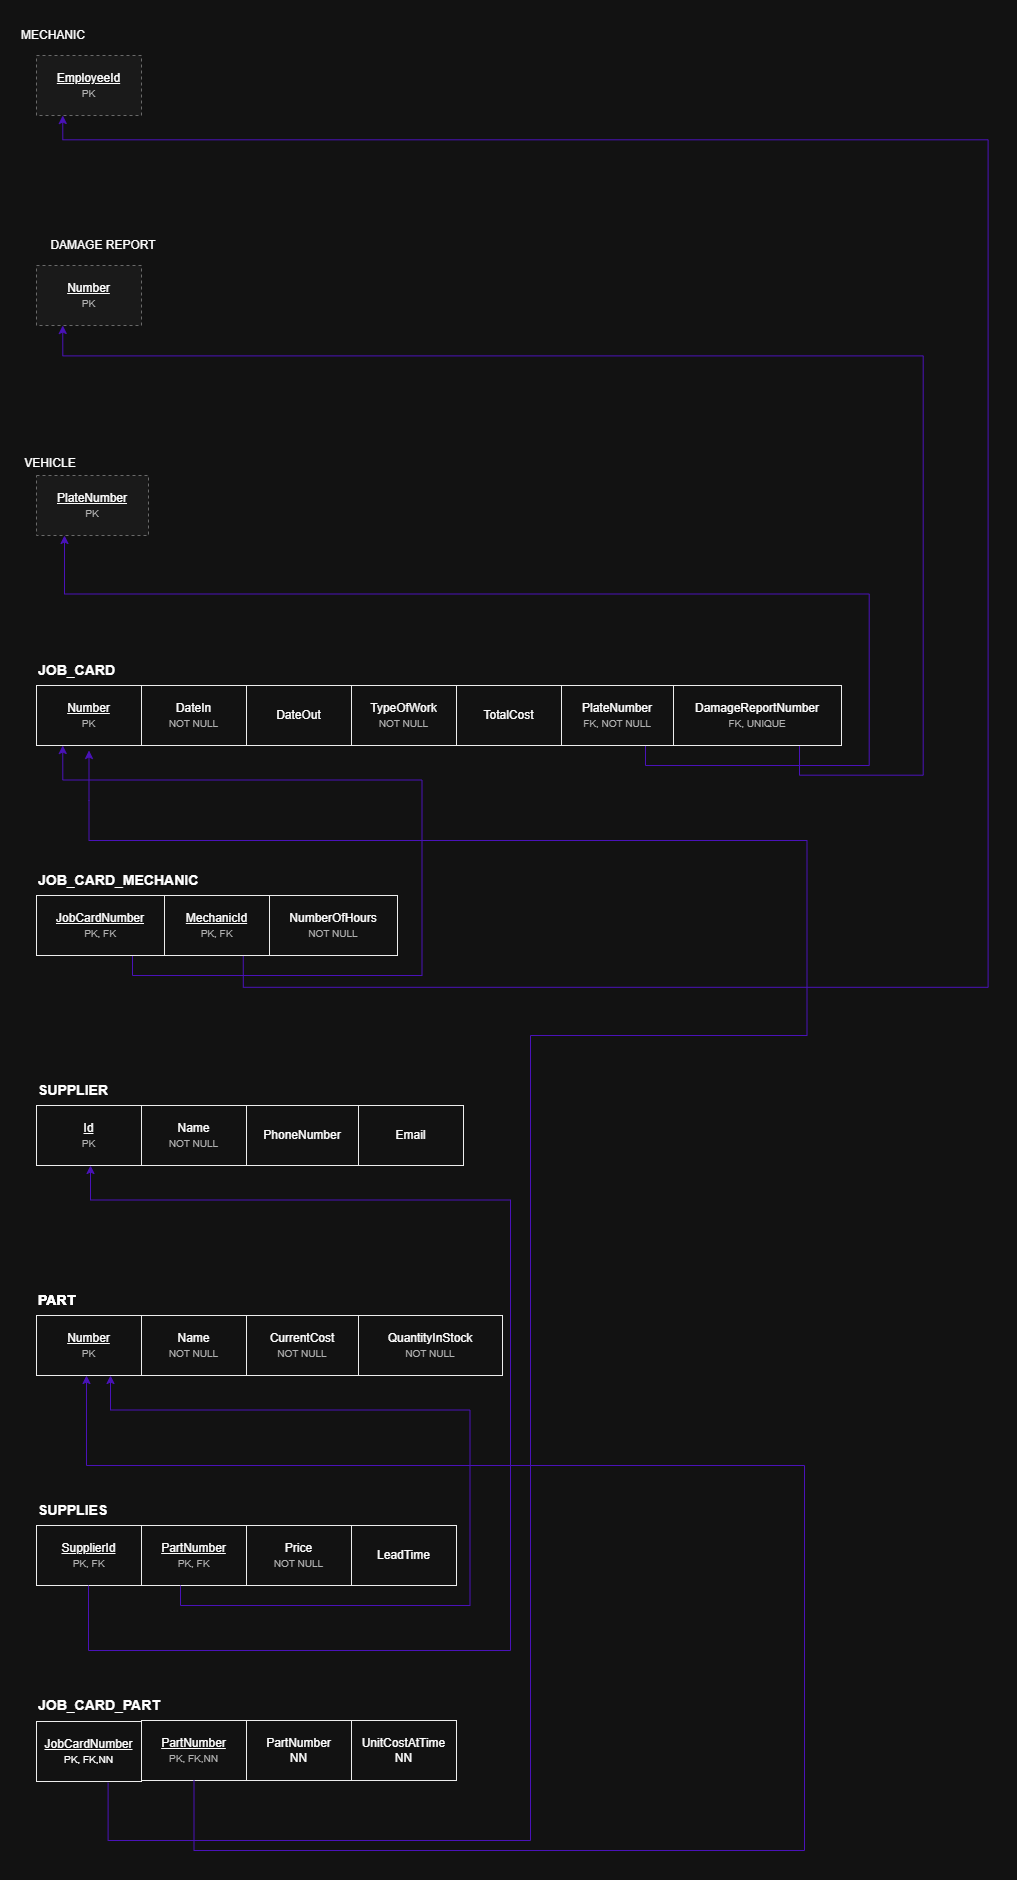

The diagram above was exported from draw.io. Its source (the exported page's mxGraphModel, read from the mxfile embedded in the PNG):
<mxGraphModel dx="3219" dy="1863" grid="1" gridSize="10" guides="1" tooltips="1" connect="1" arrows="1" fold="1" page="1" pageScale="1" pageWidth="850" pageHeight="1100" math="0" shadow="0">
  <root>
    <mxCell id="0" />
    <mxCell id="1" parent="0" />
    <mxCell id="cKgpo9Kj8Ymmh3xJIryo-1" parent="1" style="rounded=0;whiteSpace=wrap;html=1;fontSize=12;align=center;verticalAlign=middle;dashed=1;fillColor=#f5f5f5;strokeColor=#999999;" value="&lt;u&gt;EmployeeId&lt;/u&gt;&lt;br&gt;&lt;font style=&quot;font-size:10px&quot; color=&quot;#444444&quot;&gt;PK&lt;/font&gt;" vertex="1">
      <mxGeometry height="60" width="105" x="16" y="45" as="geometry" />
    </mxCell>
    <mxCell id="cKgpo9Kj8Ymmh3xJIryo-2" parent="1" style="rounded=0;whiteSpace=wrap;html=1;fontSize=12;align=center;verticalAlign=middle;dashed=1;fillColor=#f5f5f5;strokeColor=#999999;" value="&lt;u&gt;Number&lt;/u&gt;&lt;br&gt;&lt;font style=&quot;font-size:10px&quot; color=&quot;#444444&quot;&gt;PK&lt;/font&gt;" vertex="1">
      <mxGeometry height="60" width="105" x="16" y="255" as="geometry" />
    </mxCell>
    <mxCell id="cKgpo9Kj8Ymmh3xJIryo-3" parent="1" style="rounded=0;whiteSpace=wrap;html=1;fontSize=12;align=center;verticalAlign=middle;dashed=1;fillColor=#f5f5f5;strokeColor=#999999;" value="&lt;u&gt;PlateNumber&lt;/u&gt;&lt;br&gt;&lt;font style=&quot;font-size:10px&quot; color=&quot;#444444&quot;&gt;PK&lt;/font&gt;" vertex="1">
      <mxGeometry height="60" width="112" x="16" y="465" as="geometry" />
    </mxCell>
    <mxCell id="cKgpo9Kj8Ymmh3xJIryo-4" parent="1" style="text;html=1;align=left;verticalAlign=bottom;fontStyle=1;fontSize=14;" value="JOB_CARD" vertex="1">
      <mxGeometry height="26" width="300" x="16" y="645" as="geometry" />
    </mxCell>
    <mxCell id="cKgpo9Kj8Ymmh3xJIryo-5" parent="1" style="rounded=0;whiteSpace=wrap;html=1;fontSize=12;align=center;verticalAlign=middle;fillColor=#ffffff;strokeColor=#000000;" value="&lt;u&gt;Number&lt;/u&gt;&lt;br&gt;&lt;font style=&quot;font-size:10px&quot; color=&quot;#444444&quot;&gt;PK&lt;/font&gt;" vertex="1">
      <mxGeometry height="60" width="105" x="16" y="675" as="geometry" />
    </mxCell>
    <mxCell id="cKgpo9Kj8Ymmh3xJIryo-6" parent="1" style="rounded=0;whiteSpace=wrap;html=1;fontSize=12;align=center;verticalAlign=middle;fillColor=#ffffff;strokeColor=#000000;" value="DateIn&lt;br&gt;&lt;font style=&quot;font-size:10px&quot; color=&quot;#444444&quot;&gt;NOT NULL&lt;/font&gt;" vertex="1">
      <mxGeometry height="60" width="105" x="121" y="675" as="geometry" />
    </mxCell>
    <mxCell id="cKgpo9Kj8Ymmh3xJIryo-7" parent="1" style="rounded=0;whiteSpace=wrap;html=1;fontSize=12;align=center;verticalAlign=middle;fillColor=#ffffff;strokeColor=#000000;" value="DateOut" vertex="1">
      <mxGeometry height="60" width="105" x="226" y="675" as="geometry" />
    </mxCell>
    <mxCell id="cKgpo9Kj8Ymmh3xJIryo-8" parent="1" style="rounded=0;whiteSpace=wrap;html=1;fontSize=12;align=center;verticalAlign=middle;fillColor=#ffffff;strokeColor=#000000;" value="TypeOfWork&lt;br&gt;&lt;font style=&quot;font-size:10px&quot; color=&quot;#444444&quot;&gt;NOT NULL&lt;/font&gt;" vertex="1">
      <mxGeometry height="60" width="105" x="331" y="675" as="geometry" />
    </mxCell>
    <mxCell id="cKgpo9Kj8Ymmh3xJIryo-9" parent="1" style="rounded=0;whiteSpace=wrap;html=1;fontSize=12;align=center;verticalAlign=middle;fillColor=#ffffff;strokeColor=#000000;" value="TotalCost" vertex="1">
      <mxGeometry height="60" width="105" x="436" y="675" as="geometry" />
    </mxCell>
    <mxCell id="cKgpo9Kj8Ymmh3xJIryo-10" edge="1" parent="1" source="cKgpo9Kj8Ymmh3xJIryo-11" style="edgeStyle=orthogonalEdgeStyle;rounded=0;orthogonalLoop=1;jettySize=auto;html=1;exitX=0.75;exitY=1;exitDx=0;exitDy=0;strokeColor=light-dark(#E07A5F,#4A12B9);fontColor=#393C56;defaultLabelBackgroundColor=page;fillColor=#F2CC8F;entryX=0.25;entryY=1;entryDx=0;entryDy=0;" target="cKgpo9Kj8Ymmh3xJIryo-3">
      <mxGeometry relative="1" x="-0.6855" as="geometry">
        <Array as="points">
          <mxPoint x="625" y="755" />
          <mxPoint x="848.7" y="755" />
          <mxPoint x="848.7" y="583.5" />
          <mxPoint x="44" y="583.5" />
        </Array>
        <mxPoint x="835.2409785626883" y="583.5059873282191" as="targetPoint" />
      </mxGeometry>
    </mxCell>
    <mxCell id="cKgpo9Kj8Ymmh3xJIryo-11" parent="1" style="rounded=0;whiteSpace=wrap;html=1;fontSize=12;align=center;verticalAlign=middle;fillColor=#ffffff;strokeColor=#000000;" value="PlateNumber&lt;br&gt;&lt;font style=&quot;font-size:10px&quot; color=&quot;#444444&quot;&gt;FK, NOT NULL&lt;/font&gt;" vertex="1">
      <mxGeometry height="60" width="112" x="541" y="675" as="geometry" />
    </mxCell>
    <mxCell id="cKgpo9Kj8Ymmh3xJIryo-12" edge="1" parent="1" source="cKgpo9Kj8Ymmh3xJIryo-13" style="edgeStyle=orthogonalEdgeStyle;rounded=0;orthogonalLoop=1;jettySize=auto;html=1;exitX=0.75;exitY=1;exitDx=0;exitDy=0;strokeColor=light-dark(#E07A5F,#4A12B9);fontColor=#393C56;defaultLabelBackgroundColor=page;fillColor=#F2CC8F;entryX=0.25;entryY=1;entryDx=0;entryDy=0;" target="cKgpo9Kj8Ymmh3xJIryo-2">
      <mxGeometry relative="1" x="-0.5539" as="geometry">
        <Array as="points">
          <mxPoint x="779" y="764.7" />
          <mxPoint x="902.7" y="764.7" />
          <mxPoint x="902.7" y="345.4" />
          <mxPoint x="42.30000000000001" y="345.4" />
        </Array>
        <mxPoint x="884.4000000000001" y="345.43000000000006" as="targetPoint" />
      </mxGeometry>
    </mxCell>
    <mxCell id="cKgpo9Kj8Ymmh3xJIryo-13" parent="1" style="rounded=0;whiteSpace=wrap;html=1;fontSize=12;align=center;verticalAlign=middle;fillColor=#ffffff;strokeColor=#000000;" value="DamageReportNumber&lt;br&gt;&lt;font style=&quot;font-size:10px&quot; color=&quot;#444444&quot;&gt;FK, UNIQUE&lt;/font&gt;" vertex="1">
      <mxGeometry height="60" width="168" x="653" y="675" as="geometry" />
    </mxCell>
    <mxCell id="cKgpo9Kj8Ymmh3xJIryo-14" parent="1" style="text;html=1;align=left;verticalAlign=bottom;fontStyle=1;fontSize=14;" value="JOB_CARD_MECHANIC" vertex="1">
      <mxGeometry height="26" width="300" x="16" y="855" as="geometry" />
    </mxCell>
    <mxCell id="cKgpo9Kj8Ymmh3xJIryo-15" edge="1" parent="1" source="cKgpo9Kj8Ymmh3xJIryo-16" style="edgeStyle=orthogonalEdgeStyle;rounded=0;orthogonalLoop=1;jettySize=auto;html=1;exitX=0.75;exitY=1;exitDx=0;exitDy=0;strokeColor=light-dark(#E07A5F,#4A12B9);fontColor=#393C56;defaultLabelBackgroundColor=page;fillColor=#F2CC8F;entryX=0.25;entryY=1;entryDx=0;entryDy=0;" target="cKgpo9Kj8Ymmh3xJIryo-5">
      <mxGeometry relative="1" x="-0.4503" as="geometry">
        <Array as="points">
          <mxPoint x="112" y="965" />
          <mxPoint x="401.5" y="965" />
          <mxPoint x="401.5" y="769.5" />
          <mxPoint x="42.30000000000001" y="769.5" />
        </Array>
        <mxPoint x="389.9398031579444" y="769.5301131282945" as="targetPoint" />
      </mxGeometry>
    </mxCell>
    <mxCell id="cKgpo9Kj8Ymmh3xJIryo-16" parent="1" style="rounded=0;whiteSpace=wrap;html=1;fontSize=12;align=center;verticalAlign=middle;fillColor=#ffffff;strokeColor=#000000;" value="&lt;u&gt;JobCardNumber&lt;/u&gt;&lt;br&gt;&lt;font style=&quot;font-size:10px&quot; color=&quot;#444444&quot;&gt;PK, FK&lt;/font&gt;" vertex="1">
      <mxGeometry height="60" width="128" x="16" y="885" as="geometry" />
    </mxCell>
    <mxCell id="cKgpo9Kj8Ymmh3xJIryo-17" edge="1" parent="1" source="cKgpo9Kj8Ymmh3xJIryo-18" style="edgeStyle=orthogonalEdgeStyle;rounded=0;orthogonalLoop=1;jettySize=auto;html=1;exitX=0.75;exitY=1;exitDx=0;exitDy=0;strokeColor=light-dark(#E07A5F,#4A12B9);fontColor=#393C56;defaultLabelBackgroundColor=page;fillColor=#F2CC8F;entryX=0.25;entryY=1;entryDx=0;entryDy=0;" target="cKgpo9Kj8Ymmh3xJIryo-1">
      <mxGeometry relative="1" x="-0.3545" as="geometry">
        <Array as="points">
          <mxPoint x="222.79999999999995" y="976.8" />
          <mxPoint x="967.5999999999999" y="976.8" />
          <mxPoint x="967.5999999999999" y="129.29999999999995" />
          <mxPoint x="42.30000000000001" y="129.29999999999995" />
        </Array>
        <mxPoint x="954.8841110450635" y="129.26085629670524" as="targetPoint" />
      </mxGeometry>
    </mxCell>
    <mxCell id="cKgpo9Kj8Ymmh3xJIryo-18" parent="1" style="rounded=0;whiteSpace=wrap;html=1;fontSize=12;align=center;verticalAlign=middle;fillColor=#ffffff;strokeColor=#000000;" value="&lt;u&gt;MechanicId&lt;/u&gt;&lt;br&gt;&lt;font style=&quot;font-size:10px&quot; color=&quot;#444444&quot;&gt;PK, FK&lt;/font&gt;" vertex="1">
      <mxGeometry height="60" width="105" x="144" y="885" as="geometry" />
    </mxCell>
    <mxCell id="cKgpo9Kj8Ymmh3xJIryo-19" parent="1" style="rounded=0;whiteSpace=wrap;html=1;fontSize=12;align=center;verticalAlign=middle;fillColor=#ffffff;strokeColor=#000000;" value="NumberOfHours&lt;br&gt;&lt;font style=&quot;font-size:10px&quot; color=&quot;#444444&quot;&gt;NOT NULL&lt;/font&gt;" vertex="1">
      <mxGeometry height="60" width="128" x="249" y="885" as="geometry" />
    </mxCell>
    <mxCell id="cKgpo9Kj8Ymmh3xJIryo-20" parent="1" style="text;html=1;align=left;verticalAlign=bottom;fontStyle=1;fontSize=14;" value="SUPPLIER" vertex="1">
      <mxGeometry height="26" width="300" x="16" y="1065" as="geometry" />
    </mxCell>
    <mxCell id="cKgpo9Kj8Ymmh3xJIryo-21" parent="1" style="rounded=0;whiteSpace=wrap;html=1;fontSize=12;align=center;verticalAlign=middle;fillColor=#ffffff;strokeColor=#000000;" value="&lt;u&gt;Id&lt;/u&gt;&lt;br&gt;&lt;font style=&quot;font-size:10px&quot; color=&quot;#444444&quot;&gt;PK&lt;/font&gt;" vertex="1">
      <mxGeometry height="60" width="105" x="16" y="1095" as="geometry" />
    </mxCell>
    <mxCell id="cKgpo9Kj8Ymmh3xJIryo-22" parent="1" style="rounded=0;whiteSpace=wrap;html=1;fontSize=12;align=center;verticalAlign=middle;fillColor=#ffffff;strokeColor=#000000;" value="Name&lt;br&gt;&lt;font style=&quot;font-size:10px&quot; color=&quot;#444444&quot;&gt;NOT NULL&lt;/font&gt;" vertex="1">
      <mxGeometry height="60" width="105" x="121" y="1095" as="geometry" />
    </mxCell>
    <mxCell id="cKgpo9Kj8Ymmh3xJIryo-23" parent="1" style="rounded=0;whiteSpace=wrap;html=1;fontSize=12;align=center;verticalAlign=middle;fillColor=#ffffff;strokeColor=#000000;" value="PhoneNumber" vertex="1">
      <mxGeometry height="60" width="112" x="226" y="1095" as="geometry" />
    </mxCell>
    <mxCell id="cKgpo9Kj8Ymmh3xJIryo-24" parent="1" style="rounded=0;whiteSpace=wrap;html=1;fontSize=12;align=center;verticalAlign=middle;fillColor=#ffffff;strokeColor=#000000;" value="Email" vertex="1">
      <mxGeometry height="60" width="105" x="338" y="1095" as="geometry" />
    </mxCell>
    <mxCell id="cKgpo9Kj8Ymmh3xJIryo-25" parent="1" style="text;html=1;align=left;verticalAlign=bottom;fontStyle=1;fontSize=14;" value="PART" vertex="1">
      <mxGeometry height="26" width="300" x="16" y="1275" as="geometry" />
    </mxCell>
    <mxCell id="cKgpo9Kj8Ymmh3xJIryo-26" parent="1" style="rounded=0;whiteSpace=wrap;html=1;fontSize=12;align=center;verticalAlign=middle;fillColor=#ffffff;strokeColor=#000000;" value="&lt;u&gt;Number&lt;/u&gt;&lt;br&gt;&lt;font style=&quot;font-size:10px&quot; color=&quot;#444444&quot;&gt;PK&lt;/font&gt;" vertex="1">
      <mxGeometry height="60" width="105" x="16" y="1305" as="geometry" />
    </mxCell>
    <mxCell id="cKgpo9Kj8Ymmh3xJIryo-27" parent="1" style="rounded=0;whiteSpace=wrap;html=1;fontSize=12;align=center;verticalAlign=middle;fillColor=#ffffff;strokeColor=#000000;" value="Name&lt;br&gt;&lt;font style=&quot;font-size:10px&quot; color=&quot;#444444&quot;&gt;NOT NULL&lt;/font&gt;" vertex="1">
      <mxGeometry height="60" width="105" x="121" y="1305" as="geometry" />
    </mxCell>
    <mxCell id="cKgpo9Kj8Ymmh3xJIryo-28" parent="1" style="rounded=0;whiteSpace=wrap;html=1;fontSize=12;align=center;verticalAlign=middle;fillColor=#ffffff;strokeColor=#000000;" value="CurrentCost&lt;br&gt;&lt;font style=&quot;font-size:10px&quot; color=&quot;#444444&quot;&gt;NOT NULL&lt;/font&gt;" vertex="1">
      <mxGeometry height="60" width="112" x="226" y="1305" as="geometry" />
    </mxCell>
    <mxCell id="cKgpo9Kj8Ymmh3xJIryo-29" parent="1" style="rounded=0;whiteSpace=wrap;html=1;fontSize=12;align=center;verticalAlign=middle;fillColor=#ffffff;strokeColor=#000000;" value="QuantityInStock&lt;br&gt;&lt;font style=&quot;font-size:10px&quot; color=&quot;#444444&quot;&gt;NOT NULL&lt;/font&gt;" vertex="1">
      <mxGeometry height="60" width="144" x="338" y="1305" as="geometry" />
    </mxCell>
    <mxCell id="cKgpo9Kj8Ymmh3xJIryo-33" parent="1" style="text;html=1;align=left;verticalAlign=bottom;fontStyle=1;fontSize=14;" value="SUPPLIES" vertex="1">
      <mxGeometry height="26" width="300" x="16" y="1485" as="geometry" />
    </mxCell>
    <mxCell id="cKgpo9Kj8Ymmh3xJIryo-34" parent="1" style="rounded=0;whiteSpace=wrap;html=1;fontSize=12;align=center;verticalAlign=middle;fillColor=#ffffff;strokeColor=#000000;" value="&lt;u&gt;SupplierId&lt;/u&gt;&lt;br&gt;&lt;font style=&quot;font-size:10px&quot; color=&quot;#444444&quot;&gt;PK, FK&lt;/font&gt;" vertex="1">
      <mxGeometry height="60" width="105" x="16" y="1515" as="geometry" />
    </mxCell>
    <mxCell id="cKgpo9Kj8Ymmh3xJIryo-35" parent="1" style="rounded=0;whiteSpace=wrap;html=1;fontSize=12;align=center;verticalAlign=middle;fillColor=#ffffff;strokeColor=#000000;" value="&lt;u&gt;PartNumber&lt;/u&gt;&lt;br&gt;&lt;font style=&quot;font-size:10px&quot; color=&quot;#444444&quot;&gt;PK, FK&lt;/font&gt;" vertex="1">
      <mxGeometry height="60" width="105" x="121" y="1515" as="geometry" />
    </mxCell>
    <mxCell id="cKgpo9Kj8Ymmh3xJIryo-36" parent="1" style="rounded=0;whiteSpace=wrap;html=1;fontSize=12;align=center;verticalAlign=middle;fillColor=#ffffff;strokeColor=#000000;" value="Price&lt;br&gt;&lt;font style=&quot;font-size:10px&quot; color=&quot;#444444&quot;&gt;NOT NULL&lt;/font&gt;" vertex="1">
      <mxGeometry height="60" width="105" x="226" y="1515" as="geometry" />
    </mxCell>
    <mxCell id="cKgpo9Kj8Ymmh3xJIryo-37" parent="1" style="rounded=0;whiteSpace=wrap;html=1;fontSize=12;align=center;verticalAlign=middle;fillColor=#ffffff;strokeColor=#000000;" value="LeadTime" vertex="1">
      <mxGeometry height="60" width="105" x="331" y="1515" as="geometry" />
    </mxCell>
    <mxCell id="cKgpo9Kj8Ymmh3xJIryo-38" parent="1" style="text;html=1;whiteSpace=wrap;strokeColor=none;fillColor=none;align=center;verticalAlign=middle;rounded=0;" value="MECHANIC" vertex="1">
      <mxGeometry height="30" width="60" x="3" y="10" as="geometry" />
    </mxCell>
    <mxCell id="cKgpo9Kj8Ymmh3xJIryo-39" parent="1" style="text;html=1;whiteSpace=wrap;strokeColor=none;fillColor=none;align=center;verticalAlign=middle;rounded=0;" value="DAMAGE REPORT" vertex="1">
      <mxGeometry height="30" width="124" x="21" y="220" as="geometry" />
    </mxCell>
    <mxCell id="cKgpo9Kj8Ymmh3xJIryo-40" parent="1" style="text;html=1;whiteSpace=wrap;strokeColor=none;fillColor=none;align=center;verticalAlign=middle;rounded=0;" value="VEHICLE" vertex="1">
      <mxGeometry height="30" width="60" y="438" as="geometry" />
    </mxCell>
    <mxCell id="CmPJcTsEhgRTHXTw4m3d-1" parent="1" style="text;html=1;align=left;verticalAlign=bottom;fontStyle=1;fontSize=14;" value="JOB_CARD_PART" vertex="1">
      <mxGeometry height="26" width="300" x="16" y="1680" as="geometry" />
    </mxCell>
    <mxCell id="CmPJcTsEhgRTHXTw4m3d-2" parent="1" style="rounded=0;whiteSpace=wrap;html=1;fontSize=12;align=center;verticalAlign=middle;fillColor=#ffffff;strokeColor=#000000;" value="&lt;u&gt;JobCardNumber&lt;/u&gt;&lt;br&gt;&lt;font style=&quot;font-size: 10px;&quot;&gt;PK, FK,NN&lt;/font&gt;" vertex="1">
      <mxGeometry height="60" width="105" x="16" y="1711" as="geometry" />
    </mxCell>
    <mxCell id="CmPJcTsEhgRTHXTw4m3d-3" parent="1" style="rounded=0;whiteSpace=wrap;html=1;fontSize=12;align=center;verticalAlign=middle;fillColor=#ffffff;strokeColor=#000000;" value="&lt;u&gt;PartNumber&lt;/u&gt;&lt;br&gt;&lt;font style=&quot;font-size: 10px;&quot; color=&quot;#444444&quot;&gt;PK, FK,NN&lt;/font&gt;" vertex="1">
      <mxGeometry height="60" width="105" x="121" y="1710" as="geometry" />
    </mxCell>
    <mxCell id="CmPJcTsEhgRTHXTw4m3d-4" parent="1" style="rounded=0;whiteSpace=wrap;html=1;fontSize=12;align=center;verticalAlign=middle;fillColor=#ffffff;strokeColor=#000000;" value="PartNumber&lt;div&gt;NN&lt;/div&gt;" vertex="1">
      <mxGeometry height="60" width="105" x="226" y="1710" as="geometry" />
    </mxCell>
    <mxCell id="CmPJcTsEhgRTHXTw4m3d-5" parent="1" style="rounded=0;whiteSpace=wrap;html=1;fontSize=12;align=center;verticalAlign=middle;fillColor=#ffffff;strokeColor=#000000;" value="UnitCostAtTime&lt;div&gt;NN&lt;/div&gt;" vertex="1">
      <mxGeometry height="60" width="105" x="331" y="1710" as="geometry" />
    </mxCell>
    <mxCell id="CmPJcTsEhgRTHXTw4m3d-6" edge="1" parent="1" source="CmPJcTsEhgRTHXTw4m3d-2" style="edgeStyle=orthogonalEdgeStyle;rounded=0;orthogonalLoop=1;jettySize=auto;html=1;strokeColor=light-dark(#E07A5F,#4A12B9);fontColor=#393C56;defaultLabelBackgroundColor=page;fillColor=#F2CC8F;exitX=0.682;exitY=1.021;exitDx=0;exitDy=0;exitPerimeter=0;">
      <mxGeometry relative="1" x="0.169" as="geometry">
        <Array as="points">
          <mxPoint x="87.6" y="1830" />
          <mxPoint x="510" y="1830" />
          <mxPoint x="510" y="1025" />
          <mxPoint x="786.5" y="1025" />
          <mxPoint x="786.5" y="830" />
          <mxPoint x="68.5" y="830" />
          <mxPoint x="68.5" y="790" />
        </Array>
        <mxPoint x="80" y="1831.3913892663043" as="sourcePoint" />
        <mxPoint x="68.5" y="740" as="targetPoint" />
      </mxGeometry>
    </mxCell>
    <mxCell id="CmPJcTsEhgRTHXTw4m3d-7" edge="1" parent="1" source="CmPJcTsEhgRTHXTw4m3d-3" style="edgeStyle=orthogonalEdgeStyle;rounded=0;orthogonalLoop=1;jettySize=auto;html=1;strokeColor=light-dark(#E07A5F,#4A12B9);fontColor=#393C56;defaultLabelBackgroundColor=page;fillColor=#F2CC8F;exitX=0.5;exitY=1;exitDx=0;exitDy=0;">
      <mxGeometry relative="1" x="0.0232" as="geometry">
        <Array as="points">
          <mxPoint x="173.5" y="1840" />
          <mxPoint x="784" y="1840" />
          <mxPoint x="784" y="1455" />
          <mxPoint x="66" y="1455" />
        </Array>
        <mxPoint x="180" y="1840" as="sourcePoint" />
        <mxPoint x="66" y="1365" as="targetPoint" />
      </mxGeometry>
    </mxCell>
    <mxCell id="CmPJcTsEhgRTHXTw4m3d-9" parent="1" style="text;html=1;align=left;verticalAlign=bottom;fontStyle=1;fontSize=14;" value="PART" vertex="1">
      <mxGeometry height="26" width="300" x="16" y="1275" as="geometry" />
    </mxCell>
    <mxCell id="CmPJcTsEhgRTHXTw4m3d-11" edge="1" parent="1" style="edgeStyle=orthogonalEdgeStyle;rounded=0;orthogonalLoop=1;jettySize=auto;html=1;strokeColor=light-dark(#E07A5F,#4A12B9);fontColor=#393C56;defaultLabelBackgroundColor=page;fillColor=#F2CC8F;entryX=0.25;entryY=1;entryDx=0;entryDy=0;exitX=0.5;exitY=1;exitDx=0;exitDy=0;">
      <mxGeometry relative="1" x="-0.6422" as="geometry">
        <Array as="points">
          <mxPoint x="68" y="1640" />
          <mxPoint x="490" y="1640" />
          <mxPoint x="490" y="1189.5" />
          <mxPoint x="70" y="1189.5" />
        </Array>
        <mxPoint x="68" y="1575" as="sourcePoint" />
        <mxPoint x="70" y="1155" as="targetPoint" />
      </mxGeometry>
    </mxCell>
    <mxCell id="CmPJcTsEhgRTHXTw4m3d-13" edge="1" parent="1" style="edgeStyle=orthogonalEdgeStyle;rounded=0;orthogonalLoop=1;jettySize=auto;html=1;exitX=0.75;exitY=1;exitDx=0;exitDy=0;strokeColor=light-dark(#E07A5F,#4A12B9);fontColor=#393C56;defaultLabelBackgroundColor=page;fillColor=#F2CC8F;entryX=0.25;entryY=1;entryDx=0;entryDy=0;">
      <mxGeometry relative="1" x="-0.4503" as="geometry">
        <Array as="points">
          <mxPoint x="160" y="1595" />
          <mxPoint x="449.5" y="1595" />
          <mxPoint x="449.5" y="1399.5" />
          <mxPoint x="90.30000000000001" y="1399.5" />
        </Array>
        <mxPoint x="160" y="1575" as="sourcePoint" />
        <mxPoint x="90" y="1365" as="targetPoint" />
      </mxGeometry>
    </mxCell>
  </root>
</mxGraphModel>